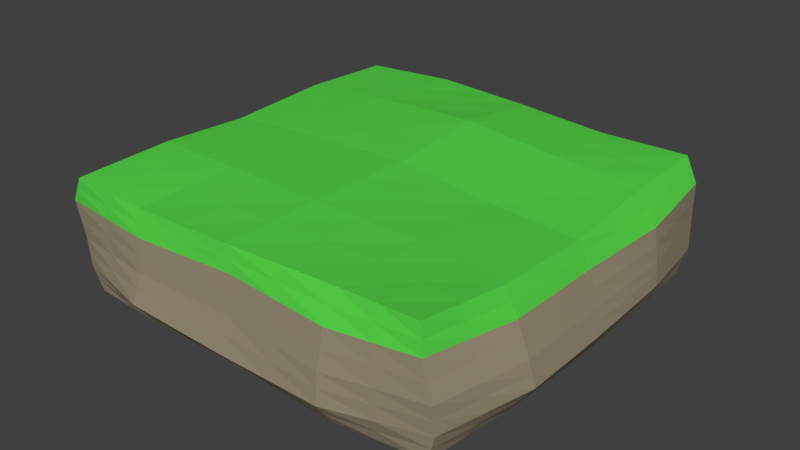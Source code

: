 # Source: platform-small.blend  (saved by Blender 2.79.0; exported with 4.5.12 LTS)
import bpy
from mathutils import Matrix  # noqa: F401  (used for matrix-valued properties, if any)

bpy.ops.wm.read_factory_settings(use_empty=True)
scene = bpy.context.scene
scene.name = 'Scene'

# ---- collections
col_collection_1 = bpy.data.collections.new('Collection 1'); scene.collection.children.link(col_collection_1)

# ---- materials (node trees are filled in below, after node groups)
mat_rock = bpy.data.materials.new('rock')
mat_rock.alpha_threshold = 0.0
mat_rock.use_transparent_shadow = False
mat_rock.diffuse_color = (0.3325, 0.2831, 0.1912, 1.0)
mat_rock.roughness = 0.5
mat_rock.line_color = (0.0, 0.0, 0.0, 1.0)
mat_grass = bpy.data.materials.new('grass')
mat_grass.alpha_threshold = 0.0
mat_grass.use_transparent_shadow = False
mat_grass.diffuse_color = (0.09306, 0.6514, 0.0648, 1.0)
mat_grass.roughness = 0.5

# ---- material node trees

# ---- world
world_world = bpy.data.worlds.new('World'); scene.world = world_world
world_world.color = (0.05088, 0.05088, 0.05088)
world_world.use_sun_shadow = False
world_world.sun_shadow_jitter_overblur = 0.0
world_world.cycles.sampling_method = 'MANUAL'

# ---- meshes
me_cube = bpy.data.meshes.new('Cube')
me_cube.from_pydata([(-0.9101, -0.9124, -0.2661), (-0.9156, -0.955, 0.2946), (-0.8878, 0.8834, -0.2898), (-0.93, 0.9527, 0.2774), (0.8994, -0.8947, -0.285), (0.8952, -0.9365, 0.3104), (0.9173, 0.9259, -0.3219), (0.9082, 0.9107, 0.2804), (-0.9256, -0.01218, -0.2571), (-0.9452, -0.94, -0.006456), (-0.912, -0.04317, 0.2847), (-0.9207, 0.9446, -0.01273), (0.004315, 0.9296, -0.2799), (0.01306, 0.9416, 0.2898), (0.9467, 0.9544, -0.02204), (0.9535, -0.02023, -0.2993), (0.9323, -0.02875, 0.2498), (0.9568, -0.9484, 0.006821), (-0.02065, -0.9249, -0.275), (-0.00697, -0.9642, 0.2981), (0.02947, 0.006781, 0.3086), (-0.03776, 0.01479, -0.3269), (0.0005316, -1.001, 0.01339), (1.025, -0.002382, -0.02419), (0.04439, 0.9833, 0.007643), (-0.9922, -0.007555, -0.004866), (-0.9321, -0.4951, -0.2693), (-0.9668, -0.9576, 0.1778), (-0.9435, 0.4938, 0.2917), (-0.9234, 0.9175, -0.1577), (-0.4915, 0.9169, -0.2801), (0.481, 0.9047, 0.2766), (0.9505, 0.9541, -0.189), (0.9601, 0.5234, -0.284), (0.9315, -0.5108, 0.2697), (0.9474, -0.9184, -0.1453), (0.4839, -0.9389, -0.294), (-0.5272, -0.9526, 0.2745), (-0.9301, 0.4653, -0.2881), (-0.9472, -0.9307, -0.1484), (-0.9079, -0.492, 0.3104), (-0.9487, 0.9446, 0.1553), (0.5118, 0.9286, -0.3259), (-0.4718, 0.9746, 0.2966), (0.9673, 0.906, 0.163), (0.9558, -0.4999, -0.2725), (0.9129, 0.498, 0.272), (0.9188, -0.9566, 0.1844), (-0.5125, -0.9418, -0.2634), (0.5243, -0.9378, 0.302), (0.01889, -0.5142, 0.3121), (0.002363, 0.5159, 0.3356), (0.5245, -0.0156, 0.2686), (-0.459, -0.004359, 0.2972), (-0.01384, -0.4544, -0.3095), (-0.002286, 0.4667, -0.2827), (-0.4952, -0.01799, -0.2992), (0.4673, 0.009248, -0.3189), (-0.5127, -0.998, 0.003478), (0.4926, -1.019, -0.02213), (-0.02211, -1.03, -0.1615), (0.02467, -0.9855, 0.1898), (1.044, -0.5014, -0.004779), (1.02, 0.4968, -0.04131), (1.048, -0.01762, -0.148), (0.9843, -0.003424, 0.1338), (0.5101, 1.0, -0.003486), (-0.4843, 1.016, 0.003035), (0.01127, 1.008, -0.1307), (0.02879, 1.013, 0.1579), (-0.9898, 0.5145, -0.0175), (-1.005, -0.5178, -0.03073), (-0.989, 0.01537, -0.1401), (-1.0, -0.03471, 0.1569), (-1.014, -0.5124, 0.1684), (-0.9981, -0.4682, -0.1582), (-1.012, 0.5015, -0.1585), (-0.4974, 1.036, 0.1848), (-0.5102, 0.9907, -0.1439), (0.515, 1.023, -0.1551), (1.008, 0.469, 0.1307), (1.026, 0.5032, -0.1561), (1.063, -0.4817, -0.1307), (0.5137, -1.001, 0.1639), (0.482, -1.023, -0.1739), (-0.5418, -1.027, -0.1445), (0.5051, 0.5109, -0.3143), (-0.4684, 0.4486, -0.29), (-0.4935, -0.5022, -0.2908), (-0.469, 0.5223, 0.3162), (0.4866, 0.4907, 0.3029), (0.5271, -0.4721, 0.2899), (-0.486, -0.4929, 0.3084), (0.4881, -0.4887, -0.3036), (-0.5052, -0.9873, 0.1606), (0.996, -0.5144, 0.1547), (0.5112, 0.9644, 0.1475), (-1.007, 0.4846, 0.1454), (-0.9211, -0.7037, -0.2677), (-0.9412, -0.9563, 0.2362), (-0.9368, 0.7232, 0.2846), (-0.9056, 0.9004, -0.2238), (-0.6897, 0.9001, -0.2849), (0.6946, 0.9077, 0.2785), (0.9339, 0.94, -0.2555), (0.9387, 0.7246, -0.303), (0.9133, -0.7237, 0.29), (0.9234, -0.9066, -0.2151), (0.6917, -0.9168, -0.2895), (-0.7214, -0.9538, 0.2845), (-0.9279, 0.2266, -0.2726), (-0.9462, -0.9354, -0.07741), (-0.9099, -0.2676, 0.2975), (-0.9347, 0.9446, 0.07129), (0.2581, 0.9291, -0.3029), (-0.2294, 0.9581, 0.2932), (0.957, 0.9302, 0.0705), (0.9547, -0.2601, -0.2859), (0.9226, 0.2346, 0.2609), (0.9378, -0.9525, 0.09563), (-0.2666, -0.9333, -0.2692), (0.2587, -0.951, 0.3001), (0.005961, -0.7392, 0.3051), (0.01592, 0.2613, 0.3221), (0.7284, -0.02218, 0.2592), (-0.2148, 0.001211, 0.3029), (-0.01725, -0.6896, -0.2923), (-0.02002, 0.2408, -0.3048), (-0.7104, -0.01508, -0.2782), (0.2147, 0.01202, -0.3229), (-0.729, -0.969, -0.001489), (0.2466, -1.01, -0.00437), (-0.02138, -0.9776, -0.2183), (0.0126, -0.9931, 0.1016), (1.001, -0.7249, 0.001021), (1.022, 0.2472, -0.03275), (1.001, -0.01892, -0.2237), (1.005, -0.002903, 0.05479), (0.7284, 0.9774, -0.01276), (-0.2199, 0.9995, 0.005339), (0.007793, 0.969, -0.2053), (0.03659, 0.9983, 0.08277), (-0.9552, 0.7296, -0.01511), (-0.9984, -0.2627, -0.0178), (-0.9573, 0.001599, -0.1986), (-0.9962, -0.02113, 0.07604), (-0.9289, -0.2536, -0.2632), (-0.956, -0.9488, 0.08567), (-0.9277, 0.2253, 0.2882), (-0.9221, 0.9311, -0.08524), (-0.2436, 0.9232, -0.28), (0.247, 0.9231, 0.2832), (0.9486, 0.9542, -0.1055), (0.9568, 0.2516, -0.2917), (0.9319, -0.2698, 0.2597), (0.9521, -0.9334, -0.06925), (0.2316, -0.9319, -0.2845), (-0.2671, -0.9584, 0.2863), (-0.9089, 0.6743, -0.2889), (-0.9286, -0.9216, -0.2072), (-0.9117, -0.7235, 0.3025), (-0.9394, 0.9486, 0.2164), (0.7146, 0.9272, -0.3239), (-0.7009, 0.9636, 0.287), (0.9377, 0.9083, 0.2217), (0.9276, -0.6973, -0.2787), (0.9105, 0.7043, 0.2762), (0.907, -0.9466, 0.2474), (-0.7113, -0.9271, -0.2647), (0.7098, -0.9372, 0.3062), (0.02418, -0.2537, 0.3104), (0.007709, 0.7288, 0.3127), (0.277, -0.004411, 0.2886), (-0.6855, -0.02376, 0.291), (-0.0258, -0.2198, -0.3182), (0.001014, 0.6982, -0.2813), (-0.2665, -0.0016, -0.3131), (0.7104, -0.005489, -0.3091), (-0.2561, -0.9993, 0.008433), (0.7247, -0.9835, -0.007654), (-0.01079, -1.015, -0.07407), (0.00885, -0.9749, 0.2439), (1.035, -0.2519, -0.01448), (0.9832, 0.7256, -0.03167), (1.037, -0.009999, -0.08609), (0.9583, -0.01609, 0.1918), (0.2773, 0.9919, 0.002079), (-0.7025, 0.9802, -0.004846), (0.02783, 0.9959, -0.06153), (0.02092, 0.9775, 0.2238), (-0.991, 0.2535, -0.01118), (-0.9748, -0.7289, -0.01859), (-0.9906, 0.003909, -0.07249), (-0.9561, -0.03894, 0.2208), (-1.007, -0.2735, 0.1626), (-0.9904, -0.735, 0.1731), (-1.009, -0.5151, 0.06881), (-0.9609, -0.5022, 0.2394), (-0.9935, -0.2264, -0.1492), (-0.9727, -0.6995, -0.1533), (-0.9651, -0.4816, -0.2137), (-1.001, -0.493, -0.09446), (-0.9676, 0.7095, -0.1581), (-1.0, 0.2584, -0.1493), (-0.9709, 0.4834, -0.2233), (-1.001, 0.508, -0.08801), (-0.2343, 1.025, 0.1713), (-0.7231, 0.9905, 0.17), (-0.4908, 1.026, 0.0939), (-0.4846, 1.006, 0.2407), (-0.2495, 0.9996, -0.1373), (-0.7168, 0.9541, -0.1508), (-0.5009, 0.9538, -0.212), (-0.4972, 1.003, -0.07045), (0.7327, 0.9884, -0.1721), (0.2631, 1.016, -0.1429), (0.5134, 0.9757, -0.2405), (0.5126, 1.012, -0.0793), (0.9962, 0.2328, 0.1323), (0.9877, 0.6875, 0.1469), (1.014, 0.4829, 0.04472), (0.9605, 0.4835, 0.2014), (1.037, 0.2428, -0.152), (0.9881, 0.7287, -0.1725), (0.9929, 0.5133, -0.22), (1.023, 0.5, -0.09869), (1.005, -0.7001, -0.138), (1.056, -0.2497, -0.1393), (1.009, -0.4908, -0.2016), (1.054, -0.4916, -0.06771), (0.2692, -0.9932, 0.1768), (0.7163, -0.9788, 0.1742), (0.5031, -1.01, 0.07088), (0.519, -0.9694, 0.2329), (0.2299, -1.026, -0.1677), (0.7147, -0.9705, -0.1596), (0.4829, -0.9808, -0.234), (0.4873, -1.021, -0.09802), (-0.7445, -0.9787, -0.1465), (-0.282, -1.029, -0.153), (-0.5271, -0.9842, -0.204), (-0.5273, -1.012, -0.07053), (0.4862, 0.2601, -0.3166), (0.5085, 0.7197, -0.3201), (0.2514, 0.4888, -0.2985), (0.7326, 0.5171, -0.2991), (-0.4818, 0.2153, -0.2946), (-0.48, 0.6827, -0.2851), (-0.6992, 0.457, -0.2891), (-0.2353, 0.4577, -0.2864), (-0.503, -0.722, -0.2771), (-0.4943, -0.2601, -0.295), (-0.7128, -0.4987, -0.28), (-0.2537, -0.4783, -0.3001), (-0.464, 0.259, 0.3067), (-0.4704, 0.7484, 0.3064), (-0.2333, 0.5191, 0.3259), (-0.7063, 0.5081, 0.3039), (0.5056, 0.2376, 0.2857), (0.4838, 0.6977, 0.2897), (0.6998, 0.4944, 0.2875), (0.2445, 0.5033, 0.3193), (0.5257, -0.705, 0.2959), (0.5258, -0.2439, 0.2792), (0.7293, -0.4915, 0.2798), (0.273, -0.4932, 0.301), (-0.5066, -0.7228, 0.2914), (-0.4725, -0.2486, 0.3028), (-0.2336, -0.5036, 0.3102), (-0.6969, -0.4925, 0.3094), (0.486, -0.7138, -0.2988), (0.4777, -0.2397, -0.3113), (0.2371, -0.4716, -0.3066), (0.722, -0.4943, -0.288), (-0.736, -0.9725, 0.1692), (-0.2403, -0.9864, 0.1752), (-0.509, -0.9927, 0.08204), (-0.5162, -0.97, 0.2176), (0.9574, -0.7355, 0.1696), (0.9901, -0.2589, 0.1442), (1.02, -0.5079, 0.07494), (0.9637, -0.5126, 0.2122), (0.7393, 0.9352, 0.1553), (0.27, 0.9889, 0.1527), (0.5107, 0.9824, 0.07198), (0.4961, 0.9346, 0.212), (-0.978, 0.7146, 0.1503), (-1.004, 0.225, 0.1511), (-0.9985, 0.4996, 0.06393), (-0.9754, 0.4892, 0.2185), (-0.9657, 0.2251, 0.2197), (-0.9974, 0.2392, 0.06998), (-0.9666, 0.7221, 0.06761), (0.2585, 0.956, 0.2179), (0.2736, 0.9904, 0.07738), (0.7338, 0.9563, 0.07124), (0.961, -0.2644, 0.202), (1.012, -0.2554, 0.06487), (0.979, -0.7302, 0.08529), (-0.2537, -0.9724, 0.2308), (-0.2482, -0.9929, 0.09181), (-0.7325, -0.9707, 0.08386), (0.7162, -0.2499, -0.2986), (0.2259, -0.2298, -0.3147), (0.2344, -0.7017, -0.2955), (-0.6912, -0.2581, 0.3002), (-0.2242, -0.2512, 0.3066), (-0.2503, -0.731, 0.2983), (0.275, -0.2488, 0.2948), (0.7288, -0.2568, 0.2695), (0.7195, -0.7143, 0.293), (0.2458, 0.7132, 0.3012), (0.6972, 0.701, 0.283), (0.7141, 0.2361, 0.2733), (-0.7036, 0.7358, 0.2955), (-0.2314, 0.7386, 0.3095), (-0.2241, 0.2601, 0.3144), (-0.2601, -0.2399, -0.3066), (-0.7116, -0.2569, -0.2791), (-0.712, -0.7129, -0.2724), (-0.2395, 0.6905, -0.2832), (-0.6945, 0.6785, -0.287), (-0.7048, 0.2209, -0.2836), (0.7236, 0.7222, -0.3115), (0.2547, 0.7089, -0.3007), (0.2331, 0.2504, -0.3107), (-0.269, -1.014, -0.0723), (-0.2743, -0.9809, -0.2111), (-0.7279, -0.9529, -0.2056), (0.7197, -0.977, -0.08363), (0.7032, -0.9437, -0.2246), (0.2308, -0.9792, -0.2261), (0.713, -0.958, 0.2402), (0.7205, -0.9811, 0.08326), (0.2579, -1.001, 0.08623), (1.045, -0.2508, -0.0769), (1.005, -0.2549, -0.2126), (0.9664, -0.6987, -0.2083), (0.9856, 0.7271, -0.1021), (0.9634, 0.7266, -0.2378), (0.9969, 0.2472, -0.2218), (0.9491, 0.6959, 0.2115), (0.9854, 0.7065, 0.05761), (1.009, 0.24, 0.04976), (0.2702, 1.004, -0.07041), (0.2606, 0.9724, -0.2229), (0.7236, 0.9578, -0.248), (-0.7096, 0.9672, -0.07784), (-0.7032, 0.9271, -0.2179), (-0.2465, 0.9614, -0.2087), (-0.712, 0.9771, 0.2285), (-0.7128, 0.9854, 0.08259), (-0.2271, 1.012, 0.08834), (-0.9957, 0.256, -0.08025), (-0.9641, 0.2425, -0.2109), (-0.9383, 0.6919, -0.2235), (-0.9738, -0.7142, -0.08594), (-0.9469, -0.7016, -0.2105), (-0.9612, -0.24, -0.2062), (-0.951, -0.7292, 0.2378), (-0.9826, -0.7319, 0.07724), (-1.003, -0.2681, 0.07242), (-0.9585, -0.2706, 0.2301), (-0.996, -0.2445, -0.08348), (-0.9614, 0.7195, -0.08662), (-0.2319, 0.9915, 0.2323), (-0.2347, 0.9996, -0.06599), (0.7306, 0.9829, -0.09241), (0.9594, 0.2337, 0.1966), (1.03, 0.245, -0.09239), (1.003, -0.7125, -0.06848), (0.2639, -0.9721, 0.2384), (0.2382, -1.018, -0.08604), (-0.7367, -0.9739, -0.07397), (0.7215, 0.2558, -0.3041), (-0.2509, 0.228, -0.2997), (-0.2601, -0.7058, -0.2847), (-0.6959, 0.2421, 0.2975), (0.2607, 0.2494, 0.3039), (0.2658, -0.7221, 0.3005), (-0.7092, -0.7231, 0.297), (0.7068, -0.7056, -0.2888), (-0.7287, -0.9631, 0.2269), (0.9354, -0.7296, 0.2298), (0.7169, 0.9214, 0.2169), (-0.9574, 0.7189, 0.2174)], [], [(385, 100, 3, 161), (384, 103, 7, 164), (383, 106, 5, 167), (382, 109, 1, 99), (381, 165, 4, 108), (380, 160, 1, 109), (379, 122, 19, 121), (378, 123, 20, 172), (377, 148, 10, 173), (376, 126, 18, 120), (375, 127, 21, 176), (374, 153, 15, 177), (373, 130, 9, 111), (372, 131, 22, 180), (371, 121, 19, 181), (370, 134, 17, 155), (369, 135, 23, 184), (368, 118, 16, 185), (367, 138, 14, 152), (366, 139, 24, 188), (365, 115, 13, 189), (364, 142, 11, 149), (363, 143, 25, 192), (362, 112, 10, 193), (361, 194, 73, 145), (360, 195, 74, 196), (359, 160, 40, 197), (358, 198, 72, 144), (357, 199, 75, 200), (356, 191, 71, 201), (355, 202, 29, 101), (354, 203, 76, 204), (353, 190, 70, 205), (352, 206, 69, 141), (351, 207, 77, 208), (350, 163, 43, 209), (349, 210, 68, 140), (348, 211, 78, 212), (347, 187, 67, 213), (346, 214, 32, 104), (345, 215, 79, 216), (344, 186, 66, 217), (343, 218, 65, 137), (342, 219, 80, 220), (341, 166, 46, 221), (340, 222, 64, 136), (339, 223, 81, 224), (338, 183, 63, 225), (337, 226, 35, 107), (336, 227, 82, 228), (335, 182, 62, 229), (334, 230, 61, 133), (333, 231, 83, 232), (332, 169, 49, 233), (331, 234, 60, 132), (330, 235, 84, 236), (329, 179, 59, 237), (328, 238, 39, 159), (327, 239, 85, 240), (326, 178, 58, 241), (325, 242, 57, 129), (324, 243, 86, 244), (323, 105, 33, 245), (322, 246, 56, 128), (321, 247, 87, 248), (320, 175, 55, 249), (319, 250, 48, 168), (318, 251, 88, 252), (317, 174, 54, 253), (316, 254, 53, 125), (315, 255, 89, 256), (314, 100, 28, 257), (313, 258, 52, 124), (312, 259, 90, 260), (311, 171, 51, 261), (310, 262, 49, 169), (309, 263, 91, 264), (308, 170, 50, 265), (307, 266, 37, 157), (306, 267, 92, 268), (305, 112, 40, 269), (304, 270, 36, 156), (303, 271, 93, 272), (302, 117, 45, 273), (301, 274, 27, 147), (300, 275, 94, 276), (299, 157, 37, 277), (298, 278, 47, 119), (297, 279, 95, 280), (296, 154, 34, 281), (295, 282, 44, 116), (294, 283, 96, 284), (293, 151, 31, 285), (292, 286, 41, 113), (291, 287, 97, 288), (290, 148, 28, 289), (287, 290, 289, 97), (73, 193, 290, 287), (193, 10, 148, 290), (190, 291, 288, 70), (25, 145, 291, 190), (145, 73, 287, 291), (142, 292, 113, 11), (70, 288, 292, 142), (288, 97, 286, 292), (283, 293, 285, 96), (69, 189, 293, 283), (189, 13, 151, 293), (186, 294, 284, 66), (24, 141, 294, 186), (141, 69, 283, 294), (138, 295, 116, 14), (66, 284, 295, 138), (284, 96, 282, 295), (279, 296, 281, 95), (65, 185, 296, 279), (185, 16, 154, 296), (182, 297, 280, 62), (23, 137, 297, 182), (137, 65, 279, 297), (134, 298, 119, 17), (62, 280, 298, 134), (280, 95, 278, 298), (275, 299, 277, 94), (61, 181, 299, 275), (181, 19, 157, 299), (178, 300, 276, 58), (22, 133, 300, 178), (133, 61, 275, 300), (130, 301, 147, 9), (58, 276, 301, 130), (276, 94, 274, 301), (271, 302, 273, 93), (57, 177, 302, 271), (177, 15, 117, 302), (174, 303, 272, 54), (21, 129, 303, 174), (129, 57, 271, 303), (126, 304, 156, 18), (54, 272, 304, 126), (272, 93, 270, 304), (267, 305, 269, 92), (53, 173, 305, 267), (173, 10, 112, 305), (170, 306, 268, 50), (20, 125, 306, 170), (125, 53, 267, 306), (122, 307, 157, 19), (50, 268, 307, 122), (268, 92, 266, 307), (263, 308, 265, 91), (52, 172, 308, 263), (172, 20, 170, 308), (154, 309, 264, 34), (16, 124, 309, 154), (124, 52, 263, 309), (106, 310, 169, 5), (34, 264, 310, 106), (264, 91, 262, 310), (259, 311, 261, 90), (31, 151, 311, 259), (151, 13, 171, 311), (166, 312, 260, 46), (7, 103, 312, 166), (103, 31, 259, 312), (118, 313, 124, 16), (46, 260, 313, 118), (260, 90, 258, 313), (255, 314, 257, 89), (43, 163, 314, 255), (163, 3, 100, 314), (171, 315, 256, 51), (13, 115, 315, 171), (115, 43, 255, 315), (123, 316, 125, 20), (51, 256, 316, 123), (256, 89, 254, 316), (251, 317, 253, 88), (56, 176, 317, 251), (176, 21, 174, 317), (146, 318, 252, 26), (8, 128, 318, 146), (128, 56, 251, 318), (98, 319, 168, 0), (26, 252, 319, 98), (252, 88, 250, 319), (247, 320, 249, 87), (30, 150, 320, 247), (150, 12, 175, 320), (158, 321, 248, 38), (2, 102, 321, 158), (102, 30, 247, 321), (110, 322, 128, 8), (38, 248, 322, 110), (248, 87, 246, 322), (243, 323, 245, 86), (42, 162, 323, 243), (162, 6, 105, 323), (175, 324, 244, 55), (12, 114, 324, 175), (114, 42, 243, 324), (127, 325, 129, 21), (55, 244, 325, 127), (244, 86, 242, 325), (239, 326, 241, 85), (60, 180, 326, 239), (180, 22, 178, 326), (120, 327, 240, 48), (18, 132, 327, 120), (132, 60, 239, 327), (168, 328, 159, 0), (48, 240, 328, 168), (240, 85, 238, 328), (235, 329, 237, 84), (35, 155, 329, 235), (155, 17, 179, 329), (108, 330, 236, 36), (4, 107, 330, 108), (107, 35, 235, 330), (156, 331, 132, 18), (36, 236, 331, 156), (236, 84, 234, 331), (231, 332, 233, 83), (47, 167, 332, 231), (167, 5, 169, 332), (179, 333, 232, 59), (17, 119, 333, 179), (119, 47, 231, 333), (131, 334, 133, 22), (59, 232, 334, 131), (232, 83, 230, 334), (227, 335, 229, 82), (64, 184, 335, 227), (184, 23, 182, 335), (117, 336, 228, 45), (15, 136, 336, 117), (136, 64, 227, 336), (165, 337, 107, 4), (45, 228, 337, 165), (228, 82, 226, 337), (223, 338, 225, 81), (32, 152, 338, 223), (152, 14, 183, 338), (105, 339, 224, 33), (6, 104, 339, 105), (104, 32, 223, 339), (153, 340, 136, 15), (33, 224, 340, 153), (224, 81, 222, 340), (219, 341, 221, 80), (44, 164, 341, 219), (164, 7, 166, 341), (183, 342, 220, 63), (14, 116, 342, 183), (116, 44, 219, 342), (135, 343, 137, 23), (63, 220, 343, 135), (220, 80, 218, 343), (215, 344, 217, 79), (68, 188, 344, 215), (188, 24, 186, 344), (114, 345, 216, 42), (12, 140, 345, 114), (140, 68, 215, 345), (162, 346, 104, 6), (42, 216, 346, 162), (216, 79, 214, 346), (211, 347, 213, 78), (29, 149, 347, 211), (149, 11, 187, 347), (102, 348, 212, 30), (2, 101, 348, 102), (101, 29, 211, 348), (150, 349, 140, 12), (30, 212, 349, 150), (212, 78, 210, 349), (207, 350, 209, 77), (41, 161, 350, 207), (161, 3, 163, 350), (187, 351, 208, 67), (11, 113, 351, 187), (113, 41, 207, 351), (139, 352, 141, 24), (67, 208, 352, 139), (208, 77, 206, 352), (203, 353, 205, 76), (72, 192, 353, 203), (192, 25, 190, 353), (110, 354, 204, 38), (8, 144, 354, 110), (144, 72, 203, 354), (158, 355, 101, 2), (38, 204, 355, 158), (204, 76, 202, 355), (199, 356, 201, 75), (39, 111, 356, 199), (111, 9, 191, 356), (98, 357, 200, 26), (0, 159, 357, 98), (159, 39, 199, 357), (146, 358, 144, 8), (26, 200, 358, 146), (200, 75, 198, 358), (195, 359, 197, 74), (27, 99, 359, 195), (99, 1, 160, 359), (191, 360, 196, 71), (9, 147, 360, 191), (147, 27, 195, 360), (143, 361, 145, 25), (71, 196, 361, 143), (196, 74, 194, 361), (194, 362, 193, 73), (74, 197, 362, 194), (197, 40, 112, 362), (198, 363, 192, 72), (75, 201, 363, 198), (201, 71, 143, 363), (202, 364, 149, 29), (76, 205, 364, 202), (205, 70, 142, 364), (206, 365, 189, 69), (77, 209, 365, 206), (209, 43, 115, 365), (210, 366, 188, 68), (78, 213, 366, 210), (213, 67, 139, 366), (214, 367, 152, 32), (79, 217, 367, 214), (217, 66, 138, 367), (218, 368, 185, 65), (80, 221, 368, 218), (221, 46, 118, 368), (222, 369, 184, 64), (81, 225, 369, 222), (225, 63, 135, 369), (226, 370, 155, 35), (82, 229, 370, 226), (229, 62, 134, 370), (230, 371, 181, 61), (83, 233, 371, 230), (233, 49, 121, 371), (234, 372, 180, 60), (84, 237, 372, 234), (237, 59, 131, 372), (238, 373, 111, 39), (85, 241, 373, 238), (241, 58, 130, 373), (242, 374, 177, 57), (86, 245, 374, 242), (245, 33, 153, 374), (246, 375, 176, 56), (87, 249, 375, 246), (249, 55, 127, 375), (250, 376, 120, 48), (88, 253, 376, 250), (253, 54, 126, 376), (254, 377, 173, 53), (89, 257, 377, 254), (257, 28, 148, 377), (258, 378, 172, 52), (90, 261, 378, 258), (261, 51, 123, 378), (262, 379, 121, 49), (91, 265, 379, 262), (265, 50, 122, 379), (266, 380, 109, 37), (92, 269, 380, 266), (269, 40, 160, 380), (270, 381, 108, 36), (93, 273, 381, 270), (273, 45, 165, 381), (274, 382, 99, 27), (94, 277, 382, 274), (277, 37, 109, 382), (278, 383, 167, 47), (95, 281, 383, 278), (281, 34, 106, 383), (282, 384, 164, 44), (96, 285, 384, 282), (285, 31, 103, 384), (286, 385, 161, 41), (97, 289, 385, 286), (289, 28, 100, 385)])
me_cube.polygons.foreach_set('material_index', [1, 1, 1, 1, 0, 1, 1, 1, 1, 0, 0, 0, 0, 0, 1, 0, 0, 1, 0, 0, 1, 0, 0, 1, 0, 0, 1, 0, 0, 0, 0, 0, 0, 0, 0, 1, 0, 0, 0, 0, 0, 0, 0, 0, 1, 0, 0, 0, 0, 0, 0, 0, 0, 1, 0, 0, 0, 0, 0, 0, 0, 0, 0, 0, 0, 0, 0, 0, 0, 1, 1, 1, 1, 1, 1, 1, 1, 1, 1, 1, 1, 0, 0, 0, 0, 0, 1, 0, 0, 1, 0, 0, 1, 0, 0, 1, 1, 1, 1, 0, 0, 0, 0, 0, 0, 1, 1, 1, 0, 0, 0, 0, 0, 0, 1, 1, 1, 0, 0, 0, 0, 0, 0, 1, 1, 1, 0, 0, 0, 0, 0, 0, 0, 0, 0, 0, 0, 0, 0, 0, 0, 1, 1, 1, 1, 1, 1, 1, 1, 1, 1, 1, 1, 1, 1, 1, 1, 1, 1, 1, 1, 1, 1, 1, 1, 1, 1, 1, 1, 1, 1, 1, 1, 1, 1, 1, 1, 0, 0, 0, 0, 0, 0, 0, 0, 0, 0, 0, 0, 0, 0, 0, 0, 0, 0, 0, 0, 0, 0, 0, 0, 0, 0, 0, 0, 0, 0, 0, 0, 0, 0, 0, 0, 0, 0, 0, 0, 0, 0, 0, 0, 0, 1, 1, 1, 0, 0, 0, 0, 0, 0, 0, 0, 0, 0, 0, 0, 0, 0, 0, 0, 0, 0, 0, 0, 0, 0, 0, 0, 1, 1, 1, 0, 0, 0, 0, 0, 0, 0, 0, 0, 0, 0, 0, 0, 0, 0, 0, 0, 0, 0, 0, 0, 0, 0, 0, 1, 1, 1, 0, 0, 0, 0, 0, 0, 0, 0, 0, 0, 0, 0, 0, 0, 0, 0, 0, 0, 0, 0, 0, 0, 0, 0, 1, 1, 1, 0, 0, 0, 0, 0, 0, 1, 1, 1, 0, 0, 0, 0, 0, 0, 1, 1, 1, 0, 0, 0, 0, 0, 0, 1, 1, 1, 0, 0, 0, 0, 0, 0, 1, 1, 1, 0, 0, 0, 0, 0, 0, 0, 0, 0, 0, 0, 0, 0, 0, 0, 1, 1, 1, 1, 1, 1, 1, 1, 1, 1, 1, 1, 0, 0, 0, 1, 1, 1, 1, 1, 1, 1, 1, 1, 1, 1, 1])
me_cube.materials.append(mat_rock)
me_cube.materials.append(mat_grass)
me_cube.use_remesh_preserve_volume = False
me_cube.use_remesh_preserve_attributes = False
me_cube.use_mirror_vertex_groups = False
me_cube.update()

# ---- objects
ob_cube = bpy.data.objects.new('Cube', me_cube)

# ---- transforms, parenting, visibility, modifiers, constraints
ob_cube.location = (0.0, 0.0, 0.0)
ob_cube.lineart.crease_threshold = 0.0

# ---- collection membership
col_collection_1.objects.link(ob_cube)

# ---- scene / render settings (as saved in the file)
scene.frame_start = 1; scene.frame_end = 250; scene.frame_set(1)
scene.render.engine = 'BLENDER_EEVEE_NEXT'
scene.render.resolution_percentage = 50
scene.render.dither_intensity = 0.0
scene.cycles.use_denoising = False
scene.cycles.samples = 128
scene.cycles.sampling_pattern = 'TABULATED_SOBOL'
scene.cycles.use_adaptive_sampling = False
scene.cycles.use_light_tree = False
scene.cycles.blur_glossy = 0.0
scene.cycles.sample_clamp_indirect = 0.0
scene.view_settings.view_transform = 'Standard'
bpy.context.view_layer.update()

# ---- added for rendering (the .blend has no active camera and no usable light): camera, sun
cam_auto = bpy.data.cameras.new('AutoCamera')
cam_auto.lens = 50.0
cam_auto.sensor_width = 36.0
cam_auto.clip_end = 1000.0
ob_auto_camera = bpy.data.objects.new('AutoCamera', cam_auto)
scene.collection.objects.link(ob_auto_camera)
ob_auto_camera.location = (2.80408, -3.33232, 2.22794)
ob_auto_camera.rotation_euler = (1.09748, -7.21219e-08, 0.694738)
scene.camera = ob_auto_camera
light_auto_sun = bpy.data.lights.new('AutoSun', 'SUN')
light_auto_sun.energy = 3.0
light_auto_sun.angle = 0.0523599
ob_auto_sun = bpy.data.objects.new('AutoSun', light_auto_sun)
scene.collection.objects.link(ob_auto_sun)
ob_auto_sun.rotation_euler = (0.872665, 0.174533, 0.523599)
bpy.context.view_layer.update()
